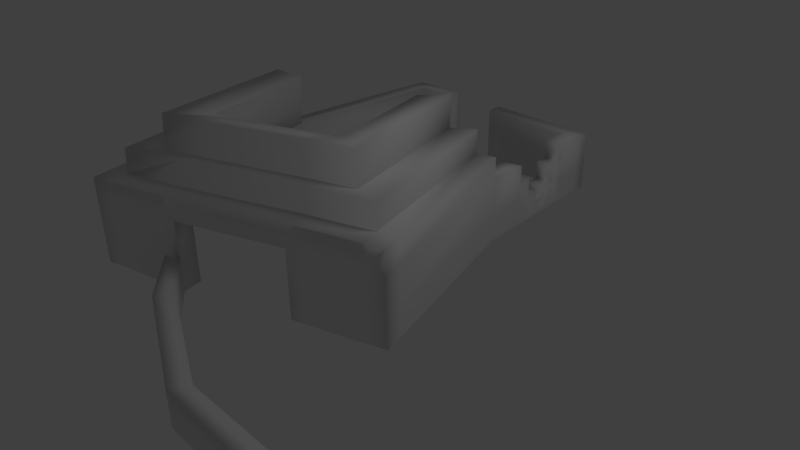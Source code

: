 # Source: ruin1.blend  (saved by Blender 2.60.0; exported with 4.5.12 LTS)
import bpy
from mathutils import Matrix  # noqa: F401  (used for matrix-valued properties, if any)

bpy.ops.wm.read_factory_settings(use_empty=True)
scene = bpy.context.scene
scene.name = 'Scene'

# ---- collections
col_collection_1 = bpy.data.collections.new('Collection 1'); scene.collection.children.link(col_collection_1)

# ---- materials (node trees are filled in below, after node groups)
mat_wall = bpy.data.materials.new('wall')
mat_wall.alpha_threshold = 0.0
mat_wall.use_transparent_shadow = False
mat_wall.preview_render_type = 'FLAT'
mat_wall.roughness = 0.5
mat_wall.line_color = (0.0, 0.0, 0.0, 1.0)

# ---- material node trees

# ---- world
world_world = bpy.data.worlds.new('World'); scene.world = world_world
world_world.color = (0.05088, 0.05088, 0.05088)
world_world.use_sun_shadow = False
world_world.sun_shadow_jitter_overblur = 0.0
world_world.cycles.sampling_method = 'MANUAL'
world_world.cycles.sample_map_resolution = 256

# ---- cameras
cam_camera = bpy.data.cameras.new('Camera')
cam_camera.clip_end = 100.0
cam_camera.lens = 35.0
cam_camera.ortho_scale = 7.314
cam_camera.dof.focus_distance = 0.0
cam_camera.dof.aperture_fstop = 128.0

# ---- lights
light_lamp = bpy.data.lights.new('Lamp', 'POINT')
light_lamp.transmission_factor = 0.0
light_lamp.cutoff_distance = 30.0
light_lamp.energy = 100.0
light_lamp.shadow_buffer_clip_start = 1.001
light_lamp.shadow_soft_size = 1.0
light_lamp.shadow_maximum_resolution = 0.006
light_lamp.use_absolute_resolution = True
light_lamp.cycles.use_multiple_importance_sampling = False

# ---- meshes
me_cube_004_cube = bpy.data.meshes.new('Cube.004_Cube')
me_cube_004_cube.from_pydata([(77.75, -5.521, 59.4), (55.43, -5.521, 66.94), (55.43, -5.521, 71.6), (80.32, -5.521, 63.29), (80.32, -13.93, 63.29), (55.43, -13.93, 71.6), (77.75, -14.17, 59.4), (55.43, -13.93, 66.94), (93.4, -5.521, 49.14), (93.4, -14.46, 49.14), (96.91, -13.93, 52.21), (96.91, -5.521, 52.21), (27.17, -13.93, 67.14), (27.17, -5.521, 67.14), (25.33, -5.521, 71.42), (25.33, -13.93, 71.42), (-3.612, -5.521, 53.85), (-5.458, -5.521, 58.12), (-5.458, -13.93, 58.12), (-3.612, -13.93, 53.85), (-15.36, -13.93, 46.05), (-15.36, -5.521, 46.05), (-19.8, -5.521, 47.45), (-19.8, -13.36, 47.45), (-17.0, -13.93, 40.84), (-17.0, -5.521, 40.84), (-21.45, -13.93, 42.25), (-21.45, -5.521, 42.25), (-21.45, 4.234, 42.25), (-17.0, 4.234, 40.84), (-15.36, 4.234, 46.05), (-19.8, 4.234, 47.45), (-35.0, -5.521, 46.42), (-35.0, 4.234, 46.42), (-33.35, 4.234, 51.62), (-33.35, -5.521, 51.62), (-35.0, -13.61, 46.42), (-33.35, -12.46, 51.62), (-38.4, -5.521, 53.22), (-38.4, -12.46, 53.22), (-38.4, 4.234, 53.22), (-40.05, -5.521, 48.02), (-40.05, -12.46, 48.02), (-40.05, 4.234, 48.02), (-54.54, 4.234, 2.229), (-54.54, -5.521, 2.229), (-54.54, -12.71, 2.229), (-49.48, -12.51, 0.6315), (-49.48, -5.521, 0.6315), (-49.48, 4.234, 0.6315), (28.72, 4.234, 24.87), (14.28, 4.234, -20.94), (14.28, -5.521, -20.94), (28.72, -5.521, 24.87), (14.28, -14.01, -20.94), (28.72, -13.93, 24.87), (33.77, -13.38, 23.27), (19.33, -12.72, -22.53), (19.33, -5.521, -22.53), (33.77, -5.521, 23.27), (19.33, 4.234, -22.53), (33.77, 4.234, 23.27), (35.41, 4.234, 28.48), (35.41, -5.521, 28.48), (35.41, -13.29, 28.48), (30.36, -5.521, 30.07), (30.36, 4.234, 30.07), (30.36, -13.43, 30.07), (16.87, -13.32, 34.44), (16.87, -5.521, 34.44), (15.23, -5.521, 29.24), (15.23, -13.93, 29.24), (16.87, 4.234, 34.44), (15.23, 4.234, 29.24), (12.43, 4.234, 35.84), (12.43, -5.521, 35.84), (10.79, 4.234, 30.64), (10.79, -5.521, 30.64), (10.79, -13.5, 30.64), (12.43, -13.32, 35.84), (-48.68, -5.406, -65.56), (-48.68, 4.349, -65.56), (-48.68, -13.11, -65.56), (-53.98, -5.406, -65.43), (-53.98, -12.59, -65.43), (-53.98, 4.349, -65.43), (-53.93, 4.349, -69.87), (-53.93, -5.406, -69.87), (-48.63, 4.349, -70.01), (-53.93, -12.59, -69.87), (16.05, -5.649, -61.66), (16.05, -12.32, -61.66), (16.01, -12.14, -66.11), (16.01, -5.649, -66.11), (10.75, 4.106, -61.81), (16.05, 4.106, -61.66), (16.01, 4.106, -66.11), (10.71, 4.106, -66.25), (-48.63, -5.406, -70.01), (-48.63, -12.96, -70.01), (10.71, -5.649, -66.25), (10.71, -12.75, -66.25), (-36.25, 4.349, -69.99), (-36.25, -5.406, -69.99), (-36.25, -12.32, -69.99), (-36.36, 4.349, -65.54), (-36.36, -12.32, -65.54), (-36.36, -5.406, -65.54), (-17.62, -13.05, -67.66), (-17.62, -5.503, -67.66), (-17.62, 4.252, -67.66), (-17.58, 4.252, -63.22), (10.75, -5.649, -61.81), (-17.58, -5.503, -63.22), (10.75, -12.37, -61.81), (-17.58, -13.14, -63.22), (14.65, 10.1, 35.14), (30.36, 10.1, 30.07), (35.41, 10.1, 28.48), (33.77, 10.1, 23.27), (19.33, 10.1, -22.53), (14.28, 10.1, -20.94), (-54.54, 10.1, 2.229), (-49.48, 10.1, 0.6315), (-40.05, 10.1, 48.02), (-38.4, 10.1, 53.22), (-33.35, 10.1, 51.62), (-17.58, 10.1, 46.75), (28.72, 10.1, 24.87), (13.01, 10.1, 29.94), (-35.0, 10.1, 46.42), (-19.22, 10.1, 41.55), (-17.14, 4.887, 35.49), (6.194, 4.887, 27.02), (-41.61, 9.45, -1.577), (-41.61, 4.887, -1.577), (7.432, 4.887, -18.24), (7.432, 9.45, -18.24), (9.648, 4.887, 25.93), (20.14, 4.887, 22.53), (-29.4, 4.887, 39.28), (-17.14, 9.45, 35.49), (7.921, 9.45, 26.47), (-29.4, 9.45, 39.28), (20.14, 9.45, 22.53), (28.56, 16.33, 24.41), (12.85, 16.33, 29.48), (-19.38, 16.33, 41.09), (7.274, 15.67, -18.7), (14.12, 16.33, -21.4), (-49.64, 16.33, 0.1715), (-41.77, 15.67, -2.037), (-35.16, 16.33, 45.96), (19.98, 15.67, 22.07), (7.763, 15.67, 26.01), (-29.56, 15.67, 38.82), (-17.3, 15.67, 35.03), (-33.96, 14.63, -4.082), (-33.86, 10.49, -3.776), (-0.4872, 10.49, -14.26), (-0.5924, 14.63, -14.57), (1.655, 10.49, 21.07), (9.785, 10.49, 18.44), (-23.19, 10.49, 29.6), (-15.03, 10.49, 27.08), (-15.13, 14.63, 26.77), (1.549, 14.63, 20.76), (-23.29, 14.63, 29.29), (9.679, 14.63, 18.14), (1.323, 23.04, 20.06), (9.453, 23.04, 17.43), (-23.52, 23.04, 28.59), (-15.36, 23.04, 26.06), (-0.8189, 23.04, -15.27), (7.047, 24.08, -19.4), (-42.0, 24.08, -2.742), (-34.19, 23.04, -4.787), (7.536, 24.08, 25.31), (-17.52, 24.08, 34.33), (-29.79, 24.08, 38.12), (19.75, 24.08, 21.36), (18.67, -5.546, -30.36), (18.67, 4.208, -30.36), (13.57, 4.208, -29.11), (16.7, 4.131, -53.84), (11.46, 4.131, -53.63), (18.67, -12.64, -30.36), (16.7, -12.4, -53.84), (16.7, -5.623, -53.84), (13.57, -5.546, -29.11), (13.57, -13.68, -29.11), (11.46, -5.623, -53.63), (11.46, -12.7, -53.63), (18.34, 4.195, -34.27), (13.22, 4.195, -33.2), (18.34, -5.559, -34.27), (18.02, -12.56, -38.18), (18.02, -5.572, -38.18), (17.03, -5.61, -49.92), (17.36, -12.48, -46.01), (13.22, -5.559, -33.2), (12.87, -13.35, -37.28), (12.87, -5.572, -37.28), (11.81, -5.61, -49.54), (12.16, -13.02, -45.46), (18.34, -0.6819, -34.27), (18.02, -0.6947, -38.18), (17.03, -0.733, -49.92), (13.22, -0.6819, -33.2), (12.87, -0.6947, -37.28), (11.81, -0.733, -49.54), (17.36, -5.597, -46.01), (17.36, -9.038, -46.01), (12.16, -9.311, -45.46), (12.16, -5.597, -45.46), (17.69, -9.052, -42.1), (17.69, -12.52, -42.1), (17.69, -5.585, -42.1), (12.51, -9.386, -41.37), (12.51, -5.585, -41.37), (12.51, -13.19, -41.37), (16.7, -0.7458, -53.84), (11.46, -0.7458, -53.63)], [(36, 37), (91, 114), (82, 84), (36, 42), (55, 67), (82, 99), (55, 56), (23, 26), (101, 114), (46, 47), (68, 71), (20, 23), (54, 57), (18, 19)], [(0, 1, 2, 3), (4, 3, 2, 5), (0, 6, 7, 1), (6, 0, 8, 9), (3, 4, 10, 11), (0, 3, 11, 8), (1, 7, 12, 13), (5, 2, 14, 15), (2, 1, 13, 14), (14, 13, 16, 17), (15, 14, 17, 18), (13, 12, 19, 16), (16, 19, 20, 21), (18, 17, 22, 23), (17, 16, 21, 22), (21, 20, 24, 25), (26, 27, 25, 24), (25, 27, 28, 29), (21, 25, 29, 30), (22, 21, 30, 31), (28, 27, 32, 33), (22, 31, 34, 35), (27, 26, 36, 32), (23, 22, 35, 37), (37, 35, 38, 39), (35, 34, 40, 38), (39, 38, 41, 42), (41, 38, 40, 43), (41, 43, 44, 45), (42, 41, 45, 46), (32, 36, 47, 48), (33, 32, 48, 49), (50, 51, 52, 53), (53, 52, 54, 55), (56, 57, 58, 59), (59, 58, 60, 61), (59, 61, 62, 63), (64, 56, 59, 63), (65, 63, 62, 66), (67, 64, 63, 65), (68, 67, 65, 69), (70, 53, 55, 71), (69, 65, 66, 72), (73, 50, 53, 70), (69, 72, 74, 75), (75, 74, 76, 77), (77, 76, 73, 70), (71, 78, 77, 70), (75, 77, 78, 79), (68, 69, 75, 79), (49, 48, 80, 81), (48, 47, 82, 80), (46, 45, 83, 84), (44, 49, 81, 85), (45, 44, 85, 83), (83, 85, 86, 87), (85, 81, 88, 86), (84, 83, 87, 89), (90, 91, 92, 93), (94, 95, 96, 97), (95, 90, 93, 96), (88, 98, 87, 86), (98, 99, 89, 87), (100, 93, 92, 101), (97, 96, 93, 100), (98, 88, 102, 103), (99, 98, 103, 104), (88, 81, 105, 102), (80, 82, 106, 107), (81, 80, 107, 105), (105, 107, 103, 102), (107, 106, 104, 103), (100, 101, 108, 109), (97, 100, 109, 110), (94, 97, 110, 111), (112, 94, 111, 113), (114, 112, 113, 115), (115, 113, 109, 108), (113, 111, 110, 109), (74, 72, 116), (72, 66, 117, 116), (66, 62, 118, 117), (62, 61, 119, 118), (61, 60, 120, 119), (60, 51, 121, 120), (49, 44, 122, 123), (44, 43, 124, 122), (43, 40, 125, 124), (40, 34, 126, 125), (34, 31, 127, 126), (31, 30, 127), (116, 117, 128, 129), (117, 118, 119, 128), (119, 120, 121, 128), (124, 130, 123, 122), (126, 130, 124, 125), (127, 131, 130, 126), (29, 76, 74, 30), (129, 131, 127, 116), (74, 116, 127, 30), (76, 29, 132, 133), (49, 123, 134, 135), (121, 51, 136, 137), (73, 76, 133, 138), (50, 73, 138, 139), (51, 50, 139, 136), (33, 49, 135, 140), (28, 33, 140, 132), (29, 28, 132), (133, 132, 141, 142), (132, 140, 143, 141), (140, 135, 134, 143), (136, 139, 144, 137), (139, 138, 142, 144), (138, 133, 142), (129, 128, 145, 146), (131, 129, 146, 147), (121, 137, 148, 149), (134, 123, 150, 151), (130, 131, 147, 152), (123, 130, 152, 150), (128, 121, 149, 145), (146, 145, 153, 154), (145, 149, 148, 153), (150, 152, 155, 151), (152, 147, 156, 155), (147, 146, 154, 156), (134, 151, 157, 158), (148, 137, 159, 160), (144, 142, 161, 162), (141, 143, 163, 164), (137, 144, 162, 159), (143, 134, 158, 163), (142, 141, 164, 161), (161, 164, 165, 166), (163, 158, 157, 167), (159, 162, 168, 160), (164, 163, 167, 165), (162, 161, 166, 168), (168, 166, 169, 170), (165, 167, 171, 172), (160, 168, 170, 173), (148, 160, 173, 174), (157, 151, 175, 176), (167, 157, 176, 171), (166, 165, 172, 169), (156, 154, 177, 178), (151, 155, 179, 175), (153, 148, 174, 180), (155, 156, 178, 179), (154, 153, 180, 177), (177, 180, 170, 169), (179, 178, 172, 171), (180, 174, 173, 170), (175, 179, 171, 176), (178, 177, 169, 172), (58, 181, 182, 60), (60, 182, 183, 51), (184, 95, 94, 185), (57, 186, 181, 58), (187, 91, 90, 188), (52, 189, 190, 54), (191, 112, 114, 192), (51, 183, 189, 52), (182, 193, 194, 183), (195, 186, 196), (197, 195, 196), (195, 181, 186), (198, 199, 187), (188, 198, 187), (200, 201, 190), (189, 200, 190), (200, 202, 201), (203, 192, 204), (203, 191, 192), (205, 182, 181), (195, 205, 181), (205, 193, 182), (197, 206, 205, 195), (207, 198, 188), (208, 189, 183), (194, 208, 183), (208, 200, 189), (209, 202, 200, 208), (203, 210, 191), (211, 212, 198), (212, 199, 198), (204, 213, 203), (213, 214, 203), (215, 197, 196), (216, 215, 196), (215, 217, 197), (199, 212, 215, 216), (218, 201, 202), (219, 218, 202), (218, 220, 201), (213, 204, 220, 218), (221, 90, 95), (184, 221, 95), (221, 188, 90), (188, 221, 207), (222, 94, 112), (191, 222, 112), (222, 185, 94), (222, 191, 210), (184, 185, 222, 221), (207, 221, 222, 210), (198, 207, 210, 203), (211, 198, 203, 214), (211, 214, 213, 212), (212, 213, 218, 215), (217, 215, 218, 219), (197, 217, 219, 202), (197, 202, 209, 206), (206, 209, 208, 205), (193, 205, 208, 194), (9, 8, 11, 10)])
me_cube_004_cube.polygons.foreach_set('use_smooth', [True] * 217)
_uv = me_cube_004_cube.uv_layers.new(name='UVTex')
_uv.uv.foreach_set('vector', [19.08, 0.351, 18.52, 0.351, 18.52, 0.1582, 19.08, 0.1582, -11.15, -0.002374, -11.15, 0.8299, -12.45, 0.8297, -12.45, -0.002576, -6.738, 0.8295, -6.738, -0.002653, -5.572, -0.002803, -5.572, 0.8294, -6.738, -0.002653, -6.738, 0.8295, -7.664, 0.8296, -7.664, -0.002541, -11.15, 0.8299, -11.15, -0.002374, -10.16, -0.002315, -10.16, 0.8299, 19.08, 0.351, 19.08, 0.1582, 19.51, 0.1582, 19.51, 0.351, -5.572, 0.8294, -5.572, -0.002803, -4.174, -0.002995, -4.174, 0.8292, -12.45, -0.002576, -12.45, 0.8297, -13.94, 0.8293, -13.94, -0.002899, 18.52, 0.1582, 18.52, 0.351, 17.87, 0.351, 17.87, 0.1582, 17.87, 0.1582, 17.87, 0.351, 17.23, 0.351, 17.23, 0.1582, -13.94, -0.002899, -13.94, 0.8293, -15.6, 0.8289, -15.6, -0.003305, -4.174, 0.8292, -4.174, -0.002995, -2.515, -0.003219, -2.515, 0.829, -2.515, 0.829, -2.515, -0.003219, -1.818, -0.003308, -1.818, 0.8289, -15.6, -0.003305, -15.6, 0.8289, -16.48, 0.8287, -16.48, 0.05278, 17.23, 0.1582, 17.23, 0.351, 16.85, 0.351, 16.85, 0.1582, 2.868, 0.342, 2.868, 0.01075, 3.042, 0.01075, 3.042, 0.342, 3.142, 0.01075, 3.142, 0.342, 3.042, 0.342, 3.042, 0.01075, 3.042, 0.342, 3.142, 0.342, 3.142, 0.7344, 3.042, 0.7344, 2.868, 0.342, 3.042, 0.342, 3.042, 0.7344, 2.868, 0.5703, 8.611, 0.3183, 8.51, 0.3183, 8.512, 0.7264, 8.611, 0.7264, 3.142, 0.7344, 3.142, 0.342, 3.302, 0.342, 3.302, 0.7344, 8.611, 0.3183, 8.611, 0.7264, 8.919, 0.7264, 8.919, 0.3183, 3.142, 0.342, 3.142, 0.01075, 3.302, 0.01075, 3.302, 0.342, 8.611, 0.004597, 8.611, 0.3183, 8.919, 0.3183, 8.919, 0.004597, 8.919, 0.004597, 8.919, 0.3183, 9.033, 0.3183, 9.033, 0.004597, 8.919, 0.3183, 8.919, 0.7264, 9.033, 0.7264, 9.033, 0.3183, 9.033, 0.004597, 9.033, 0.3183, 9.152, 0.3183, 9.152, 0.004597, 9.152, 0.3183, 9.033, 0.3183, 9.033, 0.7264, 9.152, 0.7264, 9.152, 0.3183, 9.152, 0.7264, 10.17, 0.7264, 10.17, 0.3183, 9.152, 0.004597, 9.152, 0.3183, 10.17, 0.3183, 10.17, 0.004597, 3.302, 0.342, 3.302, 0.01075, 4.17, 0.01075, 4.17, 0.342, 3.302, 0.7344, 3.302, 0.342, 4.17, 0.342, 4.17, 0.7344, 2.117, 0.7344, 1.304, 0.7344, 1.304, 0.342, 2.117, 0.342, 2.117, 0.342, 1.304, 0.342, 1.304, 0.01075, 2.117, 0.01075, 7.227, 0.004597, 6.206, 0.004597, 6.206, 0.3183, 7.227, 0.3183, 7.227, 0.3183, 6.206, 0.3183, 6.206, 0.7264, 7.227, 0.7264, 7.227, 0.3183, 7.227, 0.7264, 7.346, 0.7264, 7.346, 0.3183, 7.346, 0.004597, 7.227, 0.004597, 7.227, 0.3183, 7.346, 0.3183, 7.461, 0.3183, 7.346, 0.3183, 7.346, 0.7264, 7.461, 0.7264, 7.461, 0.004597, 7.346, 0.004597, 7.346, 0.3183, 7.461, 0.3183, 7.768, 0.004597, 7.461, 0.004597, 7.461, 0.3183, 7.768, 0.3183, 2.316, 0.342, 2.117, 0.342, 2.117, 0.01075, 2.316, 0.01075, 7.768, 0.3183, 7.461, 0.3183, 7.461, 0.7264, 7.768, 0.7264, 2.316, 0.7344, 2.117, 0.7344, 2.117, 0.342, 2.316, 0.342, 7.768, 0.3183, 7.768, 0.7264, 7.869, 0.7264, 7.869, 0.3183, 2.617, 0.342, 2.617, 0.5703, 2.462, 0.7344, 2.462, 0.342, 2.462, 0.342, 2.462, 0.7344, 2.316, 0.7344, 2.316, 0.342, 2.316, 0.01075, 2.462, 0.01075, 2.462, 0.342, 2.316, 0.342, 2.617, 0.342, 2.462, 0.342, 2.462, 0.01075, 2.617, 0.01075, 7.768, 0.004597, 7.768, 0.3183, 7.869, 0.3183, 7.869, 0.004597, 4.17, 0.7344, 4.17, 0.342, 5.663, 0.342, 5.663, 0.7344, 4.17, 0.342, 4.17, 0.01075, 5.663, 0.01075, 5.663, 0.342, 10.17, 0.004597, 10.17, 0.3183, 11.46, 0.3183, 11.46, 0.004597, 0.9753, 0.9995, 0.8966, 0.9995, 0.8966, 0.3607, 0.9753, 0.3607, 10.17, 0.3183, 10.17, 0.7264, 11.46, 0.7264, 11.46, 0.3183, 11.46, 0.3183, 11.46, 0.7264, 11.55, 0.7264, 11.55, 0.3183, 0.9753, 0.3607, 0.8966, 0.3607, 0.8966, 0.1638, 0.9753, 0.1638, 11.46, 0.004597, 11.46, 0.3183, 11.55, 0.3183, 11.55, 0.004597, 5.37, 0.3183, 5.37, 0.004597, 5.275, 0.004597, 5.275, 0.3183, 0.5384, 0.3482, 0.5384, 0.1504, 0.6088, 0.1504, 0.6088, 0.3482, 5.37, 0.7264, 5.37, 0.3183, 5.275, 0.3183, 5.275, 0.7264, 11.66, 0.7264, 11.66, 0.3183, 11.55, 0.3183, 11.55, 0.7264, 11.66, 0.3183, 11.66, 0.004597, 11.55, 0.004597, 11.55, 0.3183, 5.163, 0.3183, 5.275, 0.3183, 5.275, 0.004597, 5.163, 0.004597, 5.163, 0.7264, 5.275, 0.7264, 5.275, 0.3183, 5.163, 0.3183, 11.66, 0.3183, 11.66, 0.7264, 11.92, 0.7264, 11.92, 0.3183, 11.66, 0.004597, 11.66, 0.3183, 11.92, 0.3183, 11.92, 0.004597, 0.8966, 0.1638, 0.8966, 0.3607, 0.823, 0.3607, 0.823, 0.1638, 5.663, 0.342, 5.663, 0.01075, 5.95, 0.01075, 5.95, 0.342, 5.663, 0.7344, 5.663, 0.342, 5.95, 0.342, 5.95, 0.7344, 0.9451, 0.8709, 0.7447, 0.8709, 0.7447, 0.6882, 0.9451, 0.6882, 0.7447, 0.8709, 0.6027, 0.8709, 0.6027, 0.6882, 0.7447, 0.6882, 5.163, 0.3183, 5.163, 0.004597, 4.559, 0.004597, 4.559, 0.3183, 5.163, 0.7264, 5.163, 0.3183, 4.559, 0.3183, 4.559, 0.7264, 0.5384, 0.3482, 0.6088, 0.3482, 0.6088, 1.006, 0.5384, 1.007, 0.3901, 0.342, 0.3901, 0.7344, -0.2322, 0.7344, -0.2322, 0.342, 0.3901, 0.01075, 0.3901, 0.342, -0.2322, 0.342, -0.2322, 0.01075, 0.04627, 0.3443, 0.2033, 0.3443, 0.2033, 0.5271, 0.04823, 0.5271, 0.2033, 0.3443, 0.4037, 0.3443, 0.4037, 0.5271, 0.2033, 0.5271, 7.869, 0.7264, 7.768, 0.7264, 7.821, 0.9945, 7.768, 0.7264, 7.461, 0.7264, 7.461, 0.9945, 7.821, 0.9945, 7.461, 0.7264, 7.346, 0.7264, 7.346, 0.9945, 7.461, 0.9945, 7.346, 0.7264, 7.227, 0.7264, 7.227, 0.9945, 7.346, 0.9945, 7.227, 0.7264, 6.206, 0.7264, 6.206, 0.9945, 7.227, 0.9945, 0.7533, 0.357, 0.7533, 0.5305, 0.6822, 0.5305, 0.6822, 0.357, 0.203, 0.8755, 0.04426, 0.8755, 0.04426, 0.6962, 0.203, 0.6962, 10.17, 0.7264, 9.152, 0.7264, 9.152, 0.9945, 10.17, 0.9945, 9.152, 0.7264, 9.033, 0.7264, 9.033, 0.9945, 9.152, 0.9945, 9.033, 0.7264, 8.919, 0.7264, 8.919, 0.9945, 9.033, 0.9945, 8.919, 0.7264, 8.611, 0.7264, 8.564, 0.9945, 8.919, 0.9945, 8.611, 0.7264, 8.512, 0.7264, 8.564, 0.9945, 22.03, 0.2305, 22.25, 0.2305, 22.41, 0.5752, 22.03, 0.5752, 22.25, 0.2305, 22.42, 0.07878, 22.59, 0.2305, 22.41, 0.5752, 22.59, 0.2305, 23.24, 0.2305, 23.24, 0.5752, 22.41, 0.5752, 20.81, 0.2305, 20.92, 0.5752, 20.09, 0.5752, 20.09, 0.2305, 21.03, 0.2305, 20.92, 0.5752, 20.81, 0.2305, 20.92, 0.05899, 21.33, 0.2305, 21.33, 0.5752, 20.92, 0.5752, 21.03, 0.2305, 3.042, 0.7344, 2.462, 0.7344, 2.617, 0.5703, 2.868, 0.5703, 22.03, 0.5752, 21.33, 0.5752, 21.33, 0.2305, 22.03, 0.2305, 7.869, 0.7264, 7.821, 0.9945, 8.564, 0.9945, 8.512, 0.7264, 2.462, 0.7344, 3.042, 0.7344, 3.042, 0.9984, 2.462, 0.9984, 0.203, 0.8755, 0.203, 0.6962, 0.3602, 0.6962, 0.3602, 0.8755, 0.6822, 0.5305, 0.7533, 0.5305, 0.7533, 0.6924, 0.6822, 0.6924, 2.316, 0.7344, 2.462, 0.7344, 2.462, 0.9984, 2.316, 0.9984, 2.117, 0.7344, 2.316, 0.7344, 2.316, 0.9984, 2.117, 0.9984, 1.304, 0.7344, 2.117, 0.7344, 2.117, 0.9984, 1.304, 0.9984, 3.302, 0.7344, 4.17, 0.7344, 4.17, 0.9984, 3.302, 0.9984, 3.142, 0.7344, 3.302, 0.7344, 3.302, 0.9984, 3.042, 0.9984, 3.042, 0.7344, 3.142, 0.7344, 3.042, 0.9984, 2.462, 0.9984, 3.042, 0.9984, 3.042, 0.7239, 2.316, 0.7239, 3.042, 0.9984, 3.302, 0.9984, 3.302, 0.7239, 3.042, 0.7239, 3.302, 0.9984, 4.17, 0.9984, 4.17, 0.7239, 3.302, 0.7239, 1.304, 0.9984, 2.117, 0.9984, 2.117, 0.7239, 1.304, 0.7239, 2.117, 0.9984, 2.316, 0.9984, 2.316, 0.7239, 2.117, 0.7239, 2.316, 0.9984, 2.462, 0.9984, 2.316, 0.7239, 22.03, 0.5752, 22.41, 0.5752, 22.41, 0.8432, 22.03, 0.8432, 21.33, 0.5752, 22.03, 0.5752, 22.03, 0.8432, 21.33, 0.8432, 0.6822, 0.5305, 0.6822, 0.6924, 0.605, 0.6924, 0.605, 0.5305, 0.3602, 0.6962, 0.203, 0.6962, 0.203, 0.5136, 0.3602, 0.5136, 20.92, 0.5752, 21.33, 0.5752, 21.33, 0.8432, 20.92, 0.8432, 20.09, 0.5752, 20.92, 0.5752, 20.92, 0.8432, 20.09, 0.8432, 22.41, 0.5752, 23.24, 0.5752, 23.24, 0.8432, 22.41, 0.8432, 14.81, 0.174, 15.17, 0.174, 15.17, 0.5198, 14.81, 0.5198, 15.17, 0.174, 16.24, 0.174, 16.24, 0.5198, 15.17, 0.5198, 12.77, 0.174, 13.79, 0.174, 13.79, 0.5198, 12.77, 0.5198, 13.79, 0.174, 14.15, 0.174, 14.15, 0.5198, 13.79, 0.5198, 14.15, 0.174, 14.81, 0.174, 14.81, 0.5198, 14.15, 0.5198, 0.3602, 0.6962, 0.3602, 0.5136, 0.4428, 0.5136, 0.4428, 0.6962, 0.605, 0.6924, 0.6822, 0.6924, 0.6822, 0.8707, 0.605, 0.8723, 2.117, 0.7239, 2.316, 0.7239, 2.316, 0.3456, 2.117, 0.3456, 3.042, 0.7239, 3.302, 0.7239, 3.302, 0.3456, 3.042, 0.3456, 1.304, 0.7239, 2.117, 0.7239, 2.117, 0.3456, 1.304, 0.3456, 3.302, 0.7239, 4.17, 0.7239, 4.17, 0.3456, 3.302, 0.3456, 2.316, 0.7239, 3.042, 0.7239, 3.042, 0.3456, 2.316, 0.3456, 2.316, 0.3456, 3.042, 0.3456, 3.042, 0.1461, 2.316, 0.1461, 3.302, 0.3456, 4.17, 0.3456, 4.17, 0.1461, 3.302, 0.1461, 1.304, 0.3456, 2.117, 0.3456, 2.117, 0.1461, 1.304, 0.1461, 3.042, 0.3456, 3.302, 0.3456, 3.302, 0.1461, 3.042, 0.1461, 2.117, 0.3456, 2.316, 0.3456, 2.316, 0.1461, 2.117, 0.1461, 2.117, 0.1461, 2.316, 0.1461, 2.316, 0.7267, 2.117, 0.7267, 3.042, 0.1461, 3.302, 0.1461, 3.302, 0.7267, 3.042, 0.7267, 1.304, 0.1461, 2.117, 0.1461, 2.117, 0.7267, 1.304, 0.7267, 0.605, 0.6924, 0.605, 0.8723, 0.5013, 0.8747, 0.5013, 0.6924, 0.4428, 0.5136, 0.3602, 0.5136, 0.3602, 0.3471, 0.4428, 0.3471, 3.302, 0.1461, 4.17, 0.1461, 4.17, 0.7267, 3.302, 0.7267, 2.316, 0.1461, 3.042, 0.1461, 3.042, 0.7267, 2.316, 0.7267, 14.15, 0.5198, 14.81, 0.5198, 14.81, 0.9682, 14.15, 0.9682, 12.77, 0.5198, 13.79, 0.5198, 13.79, 0.9682, 12.77, 0.9682, 15.17, 0.5198, 16.24, 0.5198, 16.24, 0.9682, 15.17, 0.9682, 13.79, 0.5198, 14.15, 0.5198, 14.15, 0.9682, 13.79, 0.9682, 14.81, 0.5198, 15.17, 0.5198, 15.17, 0.9682, 14.81, 0.9682, -18.78, 0.5189, -18.57, 0.5189, -18.57, 0.873, -18.78, 0.873, -19.42, 0.5189, -19.21, 0.5189, -19.21, 0.873, -19.42, 0.873, -18.57, 0.5189, -18.18, 0.5189, -18.18, 0.873, -18.57, 0.873, -19.78, 0.5189, -19.42, 0.5189, -19.42, 0.873, -19.78, 0.873, -19.21, 0.5189, -18.78, 0.5189, -18.78, 0.873, -19.21, 0.873, 6.206, 0.3183, 6.039, 0.3183, 6.039, 0.7264, 6.206, 0.7264, 0.1223, 0.1504, 0.2055, 0.1504, 0.2055, 0.3482, 0.1223, 0.3482, 0.4552, 0.1504, 0.5384, 0.1504, 0.5384, 0.3482, 0.4552, 0.3482, 6.206, 0.004597, 6.039, 0.004597, 6.039, 0.3183, 6.206, 0.3183, 5.537, 0.004597, 5.37, 0.004597, 5.37, 0.3183, 5.537, 0.3183, 1.304, 0.342, 1.121, 0.342, 1.121, 0.01075, 1.304, 0.01075, 0.5729, 0.342, 0.3901, 0.342, 0.3901, 0.01075, 0.5729, 0.01075, 1.304, 0.7344, 1.121, 0.7344, 1.121, 0.342, 1.304, 0.342, 0.2055, 0.1504, 0.2472, 0.1504, 0.2472, 0.3482, 0.2055, 0.3482, 5.955, 0.3183, 6.039, 0.004597, 5.872, 0.004597, 5.872, 0.3183, 5.955, 0.3183, 5.872, 0.004597, 5.955, 0.3183, 6.039, 0.3183, 6.039, 0.004597, 5.621, 0.3183, 5.704, 0.004597, 5.537, 0.004597, 5.537, 0.3183, 5.621, 0.3183, 5.537, 0.004597, 1.03, 0.342, 0.9384, 0.01075, 1.121, 0.01075, 1.121, 0.342, 1.03, 0.342, 1.121, 0.01075, 1.03, 0.342, 0.9384, 0.342, 0.9384, 0.01075, 0.6642, 0.342, 0.5729, 0.01075, 0.7556, 0.01075, 0.6642, 0.342, 0.5729, 0.342, 0.5729, 0.01075, 5.955, 0.5224, 6.039, 0.7264, 6.039, 0.3183, 5.955, 0.3183, 5.955, 0.5224, 6.039, 0.3183, 5.955, 0.5224, 5.955, 0.7264, 6.039, 0.7264, 5.872, 0.3183, 5.872, 0.5224, 5.955, 0.5224, 5.955, 0.3183, 5.621, 0.5224, 5.621, 0.3183, 5.537, 0.3183, 1.03, 0.5382, 1.121, 0.342, 1.121, 0.7344, 1.03, 0.7344, 1.03, 0.5382, 1.121, 0.7344, 1.03, 0.5382, 1.03, 0.342, 1.121, 0.342, 0.9384, 0.5382, 0.9384, 0.342, 1.03, 0.342, 1.03, 0.5382, 0.6642, 0.342, 0.6642, 0.5382, 0.5729, 0.342, 5.704, 0.3183, 5.704, 0.1615, 5.621, 0.3183, 5.704, 0.1615, 5.704, 0.004597, 5.621, 0.3183, 0.7556, 0.01075, 0.7556, 0.1764, 0.6642, 0.342, 0.7556, 0.1764, 0.7556, 0.342, 0.6642, 0.342, 5.788, 0.1615, 5.872, 0.3183, 5.872, 0.004597, 5.788, 0.004597, 5.788, 0.1615, 5.872, 0.004597, 5.788, 0.1615, 5.788, 0.3183, 5.872, 0.3183, 5.704, 0.004597, 5.704, 0.1615, 5.788, 0.1615, 5.788, 0.004597, 0.847, 0.1764, 0.9384, 0.01075, 0.9384, 0.342, 0.847, 0.342, 0.847, 0.1764, 0.9384, 0.342, 0.847, 0.1764, 0.847, 0.01075, 0.9384, 0.01075, 0.7556, 0.1764, 0.7556, 0.01075, 0.847, 0.01075, 0.847, 0.1764, 5.537, 0.5224, 5.37, 0.3183, 5.37, 0.7264, 5.537, 0.7264, 5.537, 0.5224, 5.37, 0.7264, 5.537, 0.5224, 5.537, 0.3183, 5.37, 0.3183, 5.537, 0.3183, 5.537, 0.5224, 5.621, 0.5224, 0.5729, 0.5382, 0.3901, 0.7344, 0.3901, 0.342, 0.5729, 0.342, 0.5729, 0.5382, 0.3901, 0.342, 0.5729, 0.5382, 0.5729, 0.7344, 0.3901, 0.7344, 0.5729, 0.5382, 0.5729, 0.342, 0.6642, 0.5382, 1.357, 0.3487, 1.357, 0.524, 1.206, 0.524, 1.206, 0.3487, 1.055, 0.3487, 1.206, 0.3487, 1.206, 0.524, 1.055, 0.524, 0.9038, 0.3519, 1.055, 0.3487, 1.055, 0.524, 0.9038, 0.524, 0.7513, 0.3519, 0.9038, 0.3519, 0.9038, 0.524, 0.7513, 0.524, 0.7513, 0.3519, 0.7513, 0.524, 0.6076, 0.524, 0.6076, 0.3503, 0.6076, 0.3503, 0.6076, 0.524, 0.4971, 0.524, 0.4971, 0.3455, 0.3518, 0.3455, 0.4971, 0.3455, 0.4971, 0.524, 0.3518, 0.524, 0.2062, 0.3455, 0.3518, 0.3455, 0.3518, 0.524, 0.2062, 0.524, 0.2062, 0.3455, 0.2062, 0.524, 0.04961, 0.524, 0.04961, 0.3455, 0.04961, 0.3455, 0.04961, 0.524, -0.1016, 0.524, -0.1016, 0.3519, -0.2518, 0.3519, -0.1016, 0.3519, -0.1016, 0.524, -0.2518, 0.524, 0.6105, -0.001711, 0.6105, 1.002, 0.3491, 1.002, 0.3491, 0.05779])
me_cube_004_cube.materials.append(mat_wall)
me_cube_004_cube.use_remesh_preserve_volume = False
me_cube_004_cube.use_remesh_preserve_attributes = False
me_cube_004_cube.use_mirror_vertex_groups = False
me_cube_004_cube.update()
arm_armature = bpy.data.armatures.new('Armature')  # bones are not reproduced

# ---- objects
ob_armature = bpy.data.objects.new('Armature', arm_armature)
ob_mesh = bpy.data.objects.new('Mesh', me_cube_004_cube)
ob_lamp = bpy.data.objects.new('Lamp', light_lamp)
ob_camera = bpy.data.objects.new('Camera', cam_camera)

# ---- transforms, parenting, visibility, modifiers, constraints
ob_armature.location = (0.0, 0.0, 0.0)
ob_armature.lineart.crease_threshold = 0.0
ob_mesh.parent = ob_armature
ob_mesh.location = (0.0, 0.0, 0.8299)
ob_mesh.rotation_euler = (1.571, -0.0, 0.0)
ob_mesh.scale = (0.05645, 0.05645, 0.05645)
ob_mesh.lineart.crease_threshold = 0.0
_vg = ob_mesh.vertex_groups.new(name='Bone')
_vg.add([0, 1, 2, 3, 4, 5, 6, 7, 8, 9, 10, 11, 12, 13, 14, 15, 16, 17, 18, 19, 20, 21, 22, 23, 24, 25, 26, 27, 28, 29, 30, 31, 32, 33, 34, 35, 36, 37, 38, 39, 40, 41, 42, 43, 44, 45, 46, 47, 48, 49, 50, 51, 52, 53, 54, 55, 56, 57, 58, 59, 60, 61, 62, 63, 64, 65, 66, 67, 68, 69, 70, 71, 72, 73, 74, 75, 76, 77, 78, 79, 80, 81, 82, 83, 84, 85, 86, 87, 88, 89, 90, 91, 92, 93, 94, 95, 96, 97, 98, 99, 100, 101, 102, 103, 104, 105, 106, 107, 108, 109, 110, 111, 112, 113, 114, 115, 116, 117, 118, 119, 120, 121, 122, 123, 124, 125, 126, 127, 128, 129, 130, 131, 132, 133, 134, 135, 136, 137, 138, 139, 140, 141, 142, 143, 144, 145, 146, 147, 148, 149, 150, 151, 152, 153, 154, 155, 156, 157, 158, 159, 160, 161, 162, 163, 164, 165, 166, 167, 168, 169, 170, 171, 172, 173, 174, 175, 176, 177, 178, 179, 180, 181, 182, 183, 184, 185, 186, 187, 188, 189, 190, 191, 192, 193, 194, 195, 196, 197, 198, 199, 200, 201, 202, 203, 204, 205, 206, 207, 208, 209, 210, 211, 212, 213, 214, 215, 216, 217, 218, 219, 220, 221, 222], 1.0, 'REPLACE')
_m = ob_mesh.modifiers.new('Armature', 'ARMATURE')
_m.object = ob_armature
_m.use_bone_envelopes = True
ob_lamp.location = (4.076, 1.005, 5.904)
ob_lamp.rotation_euler = (0.6503, 0.05522, 1.866)
ob_lamp.lock_rotations_4d = False
ob_lamp.empty_display_type = 'ARROWS'
ob_lamp.color = (0.0, 0.0, 0.0, 0.0)
ob_lamp.lineart.crease_threshold = 0.0
ob_camera.location = (7.481, -6.508, 5.344)
ob_camera.rotation_euler = (1.109, 0.01082, 0.8149)
ob_camera.lock_rotations_4d = False
ob_camera.empty_display_type = 'ARROWS'
ob_camera.color = (0.0, 0.0, 0.0, 0.0)
ob_camera.display_type = 'WIRE'
ob_camera.lineart.crease_threshold = 0.0

# ---- collection membership
col_collection_1.objects.link(ob_armature)
col_collection_1.objects.link(ob_mesh)
col_collection_1.objects.link(ob_lamp)
col_collection_1.objects.link(ob_camera)

# ---- scene / render settings (as saved in the file)
scene.camera = ob_camera
scene.frame_start = 1; scene.frame_end = 250; scene.frame_set(1)
scene.render.engine = 'BLENDER_EEVEE_NEXT'
scene.render.image_settings.color_mode = 'RGB'
scene.render.image_settings.compression = 90
scene.render.resolution_percentage = 50
scene.render.dither_intensity = 0.0
scene.render.bake_margin = 2
scene.render.bake_bias = 0.0
scene.cycles.use_denoising = False
scene.cycles.samples = 10
scene.cycles.sampling_pattern = 'TABULATED_SOBOL'
scene.cycles.light_sampling_threshold = 0.0
scene.cycles.use_adaptive_sampling = False
scene.cycles.use_light_tree = False
scene.cycles.blur_glossy = 0.0
scene.cycles.volume_bounces = 1
scene.cycles.pixel_filter_type = 'GAUSSIAN'
scene.cycles.sample_clamp_indirect = 0.0
scene.view_settings.view_transform = 'Standard'
bpy.context.view_layer.update()
